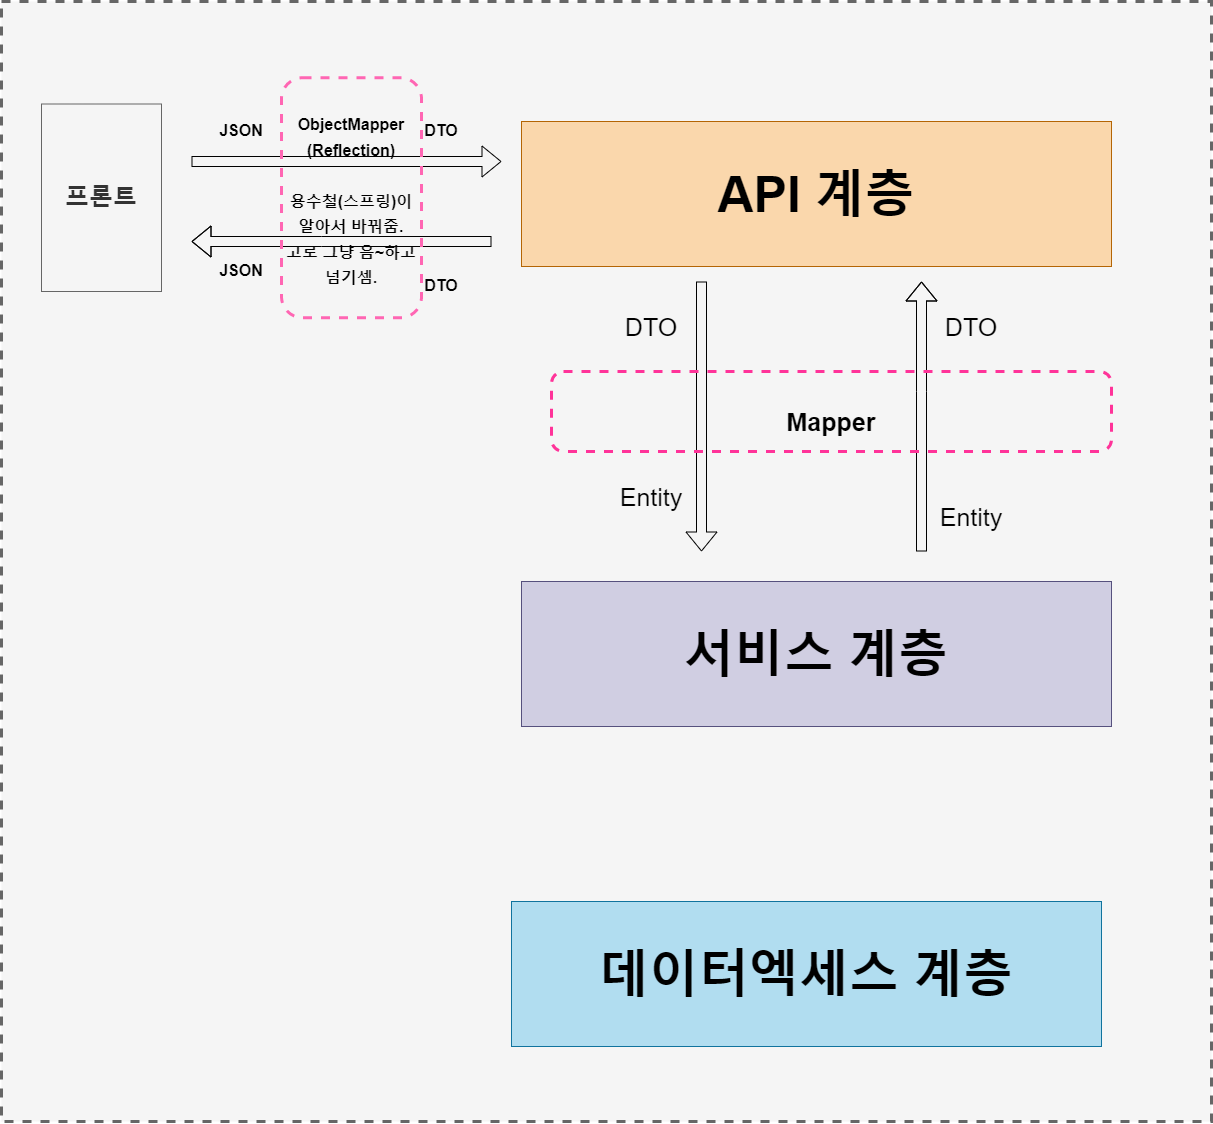

The diagram above was exported from draw.io. Its source (the exported page's mxGraphModel, read from the mxfile embedded in the PNG):
<mxGraphModel dx="2916" dy="2249" grid="1" gridSize="10" guides="1" tooltips="1" connect="1" arrows="1" fold="1" page="1" pageScale="1" pageWidth="827" pageHeight="1169" math="0" shadow="0">
  <root>
    <mxCell id="0" />
    <mxCell id="1" parent="0" />
    <mxCell id="RYIOKmHmLfJJeC_mPG0y-24" value="" style="rounded=0;whiteSpace=wrap;html=1;dashed=1;strokeWidth=3;fontSize=16;fillColor=#f5f5f5;fontColor=#333333;strokeColor=#666666;" vertex="1" parent="1">
      <mxGeometry x="20" y="20" width="1210" height="1120" as="geometry" />
    </mxCell>
    <mxCell id="RYIOKmHmLfJJeC_mPG0y-1" value="&lt;h1&gt;프론트&lt;/h1&gt;" style="rounded=0;whiteSpace=wrap;html=1;fillColor=#f5f5f5;fontColor=#333333;strokeColor=#666666;" vertex="1" parent="1">
      <mxGeometry x="60" y="122.5" width="120" height="187.5" as="geometry" />
    </mxCell>
    <mxCell id="RYIOKmHmLfJJeC_mPG0y-2" value="" style="shape=flexArrow;endArrow=classic;html=1;rounded=0;" edge="1" parent="1">
      <mxGeometry width="50" height="50" relative="1" as="geometry">
        <mxPoint x="210" y="180" as="sourcePoint" />
        <mxPoint x="520" y="180" as="targetPoint" />
      </mxGeometry>
    </mxCell>
    <mxCell id="RYIOKmHmLfJJeC_mPG0y-3" value="" style="shape=flexArrow;endArrow=classic;html=1;rounded=0;" edge="1" parent="1">
      <mxGeometry width="50" height="50" relative="1" as="geometry">
        <mxPoint x="510" y="260" as="sourcePoint" />
        <mxPoint x="210" y="260" as="targetPoint" />
        <Array as="points">
          <mxPoint x="340" y="260" />
        </Array>
      </mxGeometry>
    </mxCell>
    <mxCell id="RYIOKmHmLfJJeC_mPG0y-4" value="" style="shape=flexArrow;endArrow=classic;html=1;rounded=0;" edge="1" parent="1">
      <mxGeometry width="50" height="50" relative="1" as="geometry">
        <mxPoint x="720" y="300" as="sourcePoint" />
        <mxPoint x="720" y="570" as="targetPoint" />
        <Array as="points">
          <mxPoint x="720" y="300" />
        </Array>
      </mxGeometry>
    </mxCell>
    <mxCell id="RYIOKmHmLfJJeC_mPG0y-5" value="" style="shape=flexArrow;endArrow=classic;html=1;rounded=0;" edge="1" parent="1">
      <mxGeometry width="50" height="50" relative="1" as="geometry">
        <mxPoint x="940" y="570" as="sourcePoint" />
        <mxPoint x="940" y="300" as="targetPoint" />
        <Array as="points">
          <mxPoint x="940" y="410" />
        </Array>
      </mxGeometry>
    </mxCell>
    <mxCell id="RYIOKmHmLfJJeC_mPG0y-6" value="&lt;h1 style=&quot;font-size: 50px;&quot;&gt;API 계층&lt;/h1&gt;" style="rounded=0;whiteSpace=wrap;html=1;fillColor=#fad7ac;strokeColor=#b46504;" vertex="1" parent="1">
      <mxGeometry x="540" y="140" width="590" height="145" as="geometry" />
    </mxCell>
    <mxCell id="RYIOKmHmLfJJeC_mPG0y-8" value="&lt;h1 style=&quot;font-size: 50px;&quot;&gt;서비스 계층&lt;/h1&gt;" style="rounded=0;whiteSpace=wrap;html=1;fillColor=#d0cee2;strokeColor=#56517e;" vertex="1" parent="1">
      <mxGeometry x="540" y="600" width="590" height="145" as="geometry" />
    </mxCell>
    <mxCell id="RYIOKmHmLfJJeC_mPG0y-9" value="&lt;h1 style=&quot;font-size: 50px;&quot;&gt;데이터엑세스 계층&lt;/h1&gt;" style="rounded=0;whiteSpace=wrap;html=1;fillColor=#b1ddf0;strokeColor=#10739e;" vertex="1" parent="1">
      <mxGeometry x="530" y="920" width="590" height="145" as="geometry" />
    </mxCell>
    <mxCell id="RYIOKmHmLfJJeC_mPG0y-10" value="&lt;h3 style=&quot;font-size: 16px;&quot;&gt;&lt;/h3&gt;&lt;h5 style=&quot;line-height: 40%;&quot;&gt;&lt;b style=&quot;font-size: 16px;&quot;&gt;&lt;font style=&quot;font-size: 16px;&quot;&gt;ObjectMapper&lt;br&gt;&lt;/font&gt;&lt;/b&gt;&lt;b style=&quot;font-size: 16px;&quot;&gt;&lt;font style=&quot;font-size: 16px;&quot;&gt;(Reflection)&lt;br&gt;&lt;/font&gt;&lt;/b&gt;&lt;b style=&quot;font-size: 16px;&quot;&gt;&lt;font style=&quot;font-size: 16px;&quot;&gt;&lt;br&gt;용수철&lt;/font&gt;&lt;font style=&quot;font-size: 16px;&quot;&gt;(스프링)이 알아서 바꿔줌.&lt;br&gt;고로 그냥 음~하고 넘기셈.&lt;/font&gt;&lt;/b&gt;&lt;/h5&gt;" style="rounded=1;whiteSpace=wrap;html=1;fontSize=50;dashed=1;fillColor=none;strokeColor=#FF66B3;strokeWidth=3;" vertex="1" parent="1">
      <mxGeometry x="300" y="96.25" width="140" height="240" as="geometry" />
    </mxCell>
    <mxCell id="RYIOKmHmLfJJeC_mPG0y-14" value="&lt;h3&gt;&lt;b&gt;&lt;font style=&quot;font-size: 25px;&quot;&gt;Mapper&lt;/font&gt;&lt;/b&gt;&lt;/h3&gt;" style="rounded=1;whiteSpace=wrap;html=1;fontSize=50;dashed=1;fillColor=none;align=center;strokeColor=#FF3399;strokeWidth=3;" vertex="1" parent="1">
      <mxGeometry x="570" y="390" width="560" height="80" as="geometry" />
    </mxCell>
    <mxCell id="RYIOKmHmLfJJeC_mPG0y-15" value="DTO" style="text;html=1;strokeColor=none;fillColor=none;align=center;verticalAlign=middle;whiteSpace=wrap;rounded=0;dashed=1;fontSize=25;" vertex="1" parent="1">
      <mxGeometry x="640" y="330" width="60" height="30" as="geometry" />
    </mxCell>
    <mxCell id="RYIOKmHmLfJJeC_mPG0y-16" value="&lt;span style=&quot;font-size: 16px;&quot;&gt;&lt;b&gt;JSON&lt;/b&gt;&lt;/span&gt;" style="text;html=1;strokeColor=none;fillColor=none;align=center;verticalAlign=middle;whiteSpace=wrap;rounded=0;dashed=1;fontSize=25;" vertex="1" parent="1">
      <mxGeometry x="230" y="130" width="60" height="30" as="geometry" />
    </mxCell>
    <mxCell id="RYIOKmHmLfJJeC_mPG0y-17" value="&lt;span style=&quot;font-size: 16px;&quot;&gt;&lt;b&gt;JSON&lt;/b&gt;&lt;/span&gt;" style="text;html=1;strokeColor=none;fillColor=none;align=center;verticalAlign=middle;whiteSpace=wrap;rounded=0;dashed=1;fontSize=25;" vertex="1" parent="1">
      <mxGeometry x="230" y="270" width="60" height="30" as="geometry" />
    </mxCell>
    <mxCell id="RYIOKmHmLfJJeC_mPG0y-18" value="&lt;span style=&quot;font-size: 16px;&quot;&gt;&lt;b&gt;DTO&lt;/b&gt;&lt;/span&gt;" style="text;html=1;strokeColor=none;fillColor=none;align=center;verticalAlign=middle;whiteSpace=wrap;rounded=0;dashed=1;fontSize=25;" vertex="1" parent="1">
      <mxGeometry x="430" y="130" width="60" height="30" as="geometry" />
    </mxCell>
    <mxCell id="RYIOKmHmLfJJeC_mPG0y-19" value="&lt;span style=&quot;font-size: 16px;&quot;&gt;&lt;b&gt;DTO&lt;/b&gt;&lt;/span&gt;" style="text;html=1;strokeColor=none;fillColor=none;align=center;verticalAlign=middle;whiteSpace=wrap;rounded=0;dashed=1;fontSize=25;" vertex="1" parent="1">
      <mxGeometry x="430" y="285" width="60" height="30" as="geometry" />
    </mxCell>
    <mxCell id="RYIOKmHmLfJJeC_mPG0y-20" value="DTO" style="text;html=1;strokeColor=none;fillColor=none;align=center;verticalAlign=middle;whiteSpace=wrap;rounded=0;dashed=1;fontSize=25;" vertex="1" parent="1">
      <mxGeometry x="960" y="330" width="60" height="30" as="geometry" />
    </mxCell>
    <mxCell id="RYIOKmHmLfJJeC_mPG0y-21" value="Entity" style="text;html=1;strokeColor=none;fillColor=none;align=center;verticalAlign=middle;whiteSpace=wrap;rounded=0;dashed=1;fontSize=25;" vertex="1" parent="1">
      <mxGeometry x="640" y="500" width="60" height="30" as="geometry" />
    </mxCell>
    <mxCell id="RYIOKmHmLfJJeC_mPG0y-22" value="Entity" style="text;html=1;strokeColor=none;fillColor=none;align=center;verticalAlign=middle;whiteSpace=wrap;rounded=0;dashed=1;fontSize=25;" vertex="1" parent="1">
      <mxGeometry x="960" y="520" width="60" height="30" as="geometry" />
    </mxCell>
  </root>
</mxGraphModel>